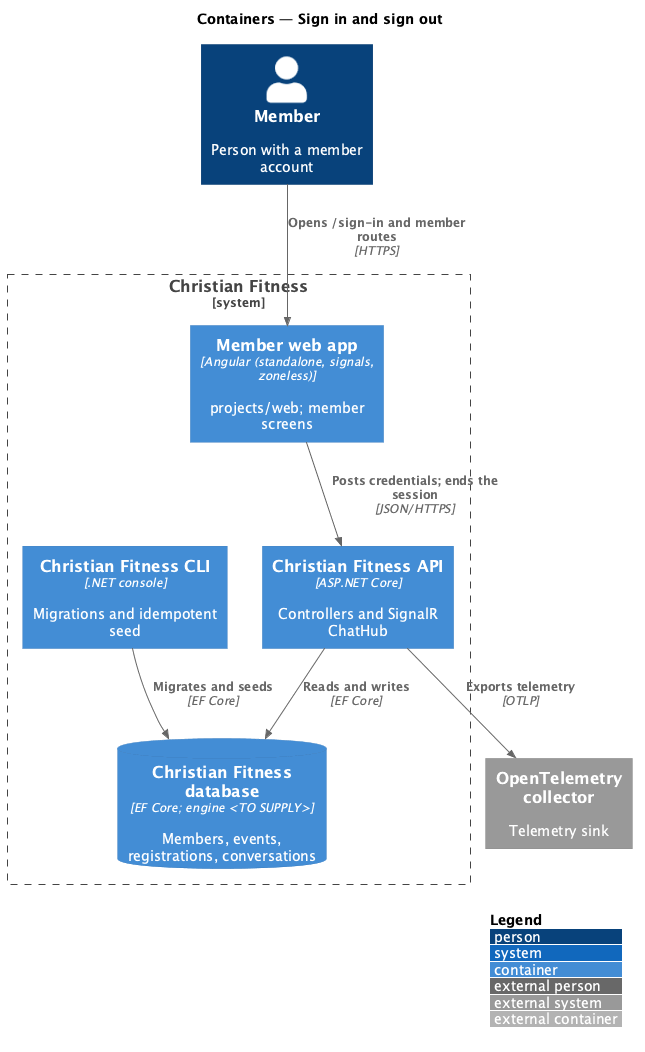

The diagram above was rendered by PlantUML. Its source (embedded in the PNG):
@startuml
!include <C4/C4_Container>
LAYOUT_WITH_LEGEND()
title Containers — Sign in and sign out

Person(user, "Member", "Person with a member account")
System_Boundary(cf, "Christian Fitness") {
  Container(web, "Member web app", "Angular (standalone, signals, zoneless)", "projects/web; member screens")
  Container(api, "Christian Fitness API", "ASP.NET Core", "Controllers and SignalR ChatHub")
  ContainerDb(db, "Christian Fitness database", "EF Core; engine <TO SUPPLY>", "Members, events, registrations, conversations")
  Container(cli, "Christian Fitness CLI", ".NET console", "Migrations and idempotent seed")
}
System_Ext(otel, "OpenTelemetry collector", "Telemetry sink")

Rel(user, web, "Opens /sign-in and member routes", "HTTPS")
Rel(web, api, "Posts credentials; ends the session", "JSON/HTTPS")
Rel(api, db, "Reads and writes", "EF Core")
Rel(cli, db, "Migrates and seeds", "EF Core")
Rel(api, otel, "Exports telemetry", "OTLP")
@enduml